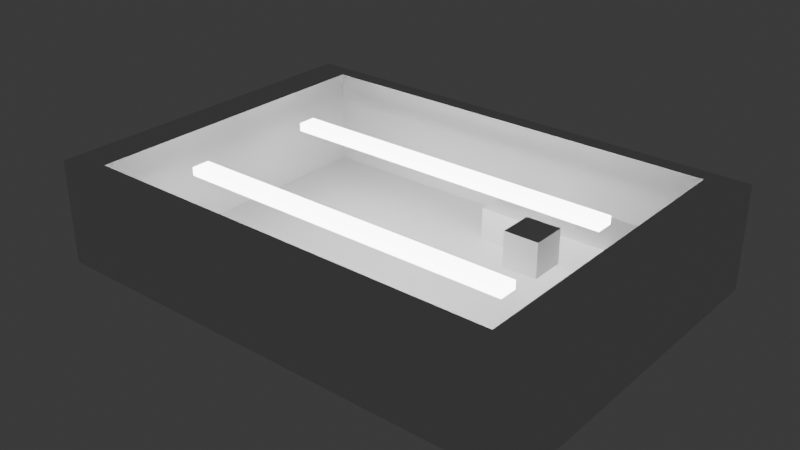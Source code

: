 # Source: ray_trace_model.blend  (saved by Blender 4.2.66; exported with 4.5.12 LTS)
import bpy
from mathutils import Matrix  # noqa: F401  (used for matrix-valued properties, if any)

bpy.ops.wm.read_factory_settings(use_empty=True)
scene = bpy.context.scene
scene.name = 'Scene'

# ---- collections
col_collection = bpy.data.collections.new('Collection'); scene.collection.children.link(col_collection)

# ---- materials (node trees are filled in below, after node groups)
mat_material = bpy.data.materials.new('Material')
mat_material.alpha_threshold = 0.0
mat_material.roughness = 0.5
mat_material.line_color = (0.0, 0.0, 0.0, 1.0)
mat_glass = bpy.data.materials.new('Glass')
mat_glass.alpha_threshold = 0.0
mat_glass.roughness = 0.5
mat_glass.line_color = (0.0, 0.0, 0.0, 1.0)
mat_juice = bpy.data.materials.new('Juice')
mat_light = bpy.data.materials.new('light')
mat_light_001 = bpy.data.materials.new('light.001')
mat_computer_screen = bpy.data.materials.new('computer_screen')
mat_computer_screen.alpha_threshold = 0.0
mat_computer_screen.roughness = 0.5
mat_computer_screen.line_color = (0.0, 0.0, 0.0, 1.0)

# ---- material node trees
mat_material.use_nodes = True; mat_material.node_tree.nodes.clear()
_N = mat_material.node_tree.nodes; _L = mat_material.node_tree.links
n0 = _N.new('ShaderNodeOutputMaterial'); n0.name = 'Material Output'; n0.location = (300, 300)
n1 = _N.new('ShaderNodeBsdfPrincipled'); n1.name = 'Principled BSDF'; n1.location = (10, 300)
n1.inputs[1].default_value = 0.02532
n1.inputs[2].default_value = 1.0
n1.inputs[3].default_value = 1.45
_L.new(n1.outputs[0], n0.inputs[0])
n0.is_active_output = True
mat_glass.use_nodes = True; mat_glass.node_tree.nodes.clear()
_N = mat_glass.node_tree.nodes; _L = mat_glass.node_tree.links
n0 = _N.new('ShaderNodeOutputMaterial'); n0.name = 'Material Output'; n0.location = (300, 300)
n1 = _N.new('ShaderNodeBsdfPrincipled'); n1.name = 'Principled BSDF'; n1.location = (10, 300)
n1.inputs[0].default_value = (0.9357, 1.0, 0.8516, 1.0)
n1.inputs[2].default_value = 0.06962
n1.inputs[3].default_value = 1.25
n1.inputs[4].default_value = 0.05063
_L.new(n1.outputs[0], n0.inputs[0])
n0.is_active_output = True
mat_juice.use_nodes = True; mat_juice.node_tree.nodes.clear()
_N = mat_juice.node_tree.nodes; _L = mat_juice.node_tree.links
n0 = _N.new('ShaderNodeBsdfPrincipled'); n0.name = 'Principled BSDF'; n0.location = (10, 300)
n0.inputs[0].default_value = (1.0, 0.02317, 0.02317, 1.0)
n0.inputs[2].default_value = 0.0
n0.inputs[4].default_value = 0.0
n0.inputs[27].default_value = (1.0, 0.01881, 0.006033, 1.0)
n1 = _N.new('ShaderNodeOutputMaterial'); n1.name = 'Material Output'; n1.location = (300, 300)
_L.new(n0.outputs[0], n1.inputs[0])
n1.is_active_output = True
mat_light.use_nodes = True; mat_light.node_tree.nodes.clear()
_N = mat_light.node_tree.nodes; _L = mat_light.node_tree.links
n0 = _N.new('ShaderNodeBsdfPrincipled'); n0.name = 'Principled BSDF'; n0.location = (10, 300)
n0.inputs[28].default_value = 9.6
n1 = _N.new('ShaderNodeOutputMaterial'); n1.name = 'Material Output'; n1.location = (300, 300)
_L.new(n0.outputs[0], n1.inputs[0])
n1.is_active_output = True
mat_light_001.use_nodes = True; mat_light_001.node_tree.nodes.clear()
_N = mat_light_001.node_tree.nodes; _L = mat_light_001.node_tree.links
n0 = _N.new('ShaderNodeBsdfPrincipled'); n0.name = 'Principled BSDF'; n0.location = (10, 300)
n0.inputs[28].default_value = 9.6
n1 = _N.new('ShaderNodeOutputMaterial'); n1.name = 'Material Output'; n1.location = (300, 300)
_L.new(n0.outputs[0], n1.inputs[0])
n1.is_active_output = True
mat_computer_screen.use_nodes = True; mat_computer_screen.node_tree.nodes.clear()
_N = mat_computer_screen.node_tree.nodes; _L = mat_computer_screen.node_tree.links
n0 = _N.new('ShaderNodeOutputMaterial'); n0.name = 'Material Output'; n0.location = (300, 300)
n1 = _N.new('ShaderNodeBsdfPrincipled'); n1.name = 'Principled BSDF'; n1.location = (10, 300)
n1.inputs[0].default_value = (0.05895, 0.8004, 0.07272, 1.0)
n1.inputs[1].default_value = 0.02532
n1.inputs[2].default_value = 0.05063
n1.inputs[3].default_value = 1.45
_L.new(n1.outputs[0], n0.inputs[0])
n0.is_active_output = True

# ---- world
world_world = bpy.data.worlds.new('World'); scene.world = world_world
world_world.use_nodes = True; world_world.node_tree.nodes.clear()
_N = world_world.node_tree.nodes; _L = world_world.node_tree.links
n0 = _N.new('ShaderNodeOutputWorld'); n0.name = 'World Output'; n0.location = (300, 300)
n1 = _N.new('ShaderNodeBackground'); n1.name = 'Background'; n1.location = (10, 300)
n1.inputs[0].default_value = (0.05088, 0.05088, 0.05088, 1.0)
_L.new(n1.outputs[0], n0.inputs[0])
n0.is_active_output = True
world_world.color = (0.05088, 0.05088, 0.05088)
world_world.sun_shadow_jitter_overblur = 0.0

# ---- meshes
me_cube = bpy.data.meshes.new('Cube')
me_cube.from_pydata([(12.79, 9.48, 5.287), (15.01, 10.51, -1.0), (12.79, -9.48, 5.287), (15.01, -10.51, -1.0), (-12.79, 9.48, 5.287), (-15.01, 10.51, -1.0), (-12.79, -9.48, 5.287), (-15.01, -10.51, -1.0), (15.01, -10.51, 5.287), (-15.01, -10.51, 5.287), (15.01, 10.51, 5.287), (-15.01, 10.51, 5.287), (12.79, 9.48, -0.5893), (12.79, -9.48, -0.5893), (-12.79, 9.48, -0.5893), (-12.79, -9.48, -0.5893)], [], [(4, 6, 15, 14), (3, 8, 9, 7), (7, 9, 11, 5), (5, 1, 3, 7), (1, 10, 8, 3), (5, 11, 10, 1), (2, 6, 9, 8), (0, 2, 8, 10), (6, 4, 11, 9), (4, 0, 10, 11), (12, 14, 15, 13), (6, 2, 13, 15), (0, 4, 14, 12), (2, 0, 12, 13)])
_uv = me_cube.uv_layers.new(name='UVMap')
_uv.uv.foreach_set('vector', [0.8565, 0.5123, 0.8565, 0.7377, 0.8565, 0.7377, 0.8565, 0.5123, 0.375, 0.75, 0.625, 0.75, 0.625, 1.0, 0.375, 1.0, 0.375, 0.0, 0.625, 0.0, 0.625, 0.25, 0.375, 0.25, 0.125, 0.5, 0.375, 0.5, 0.375, 0.75, 0.125, 0.75, 0.375, 0.5, 0.625, 0.5, 0.625, 0.75, 0.375, 0.75, 0.375, 0.25, 0.625, 0.25, 0.625, 0.5, 0.375, 0.5, 0.6435, 0.7377, 0.8565, 0.7377, 0.875, 0.75, 0.625, 0.75, 0.6435, 0.5123, 0.6435, 0.7377, 0.625, 0.75, 0.625, 0.5, 0.8565, 0.7377, 0.8565, 0.5123, 0.875, 0.5, 0.875, 0.75, 0.8565, 0.5123, 0.6435, 0.5123, 0.625, 0.5, 0.875, 0.5, 0.6435, 0.5123, 0.8565, 0.5123, 0.8565, 0.7377, 0.6435, 0.7377, 0.8565, 0.7377, 0.6435, 0.7377, 0.6435, 0.7377, 0.8565, 0.7377, 0.6435, 0.5123, 0.8565, 0.5123, 0.8565, 0.5123, 0.6435, 0.5123, 0.6435, 0.7377, 0.6435, 0.5123, 0.6435, 0.5123, 0.6435, 0.7377])
me_cube.materials.append(mat_material)
me_cube.use_mirror_vertex_groups = False
me_cube.update()
me_cube_001 = bpy.data.meshes.new('Cube.001')
me_cube_001.from_pydata([(1.351, 5.793, -0.599), (1.351, 5.793, 1.401), (1.351, 9.521, -0.599), (1.351, 9.521, 1.401), (12.81, 5.793, -0.599), (12.81, 5.793, 1.401), (12.81, 9.521, -0.599), (12.81, 9.521, 1.401)], [], [(0, 1, 3, 2), (2, 3, 7, 6), (6, 7, 5, 4), (4, 5, 1, 0), (2, 6, 4, 0), (7, 3, 1, 5)])
_uv = me_cube_001.uv_layers.new(name='UVMap')
_uv.uv.foreach_set('vector', [0.375, 0.0, 0.625, 0.0, 0.625, 0.25, 0.375, 0.25, 0.375, 0.25, 0.625, 0.25, 0.625, 0.5, 0.375, 0.5, 0.375, 0.5, 0.625, 0.5, 0.625, 0.75, 0.375, 0.75, 0.375, 0.75, 0.625, 0.75, 0.625, 1.0, 0.375, 1.0, 0.125, 0.5, 0.375, 0.5, 0.375, 0.75, 0.125, 0.75, 0.625, 0.5, 0.875, 0.5, 0.875, 0.75, 0.625, 0.75])
me_cube_001.materials.append(mat_material)
me_cube_001.update()
me_cylinder = bpy.data.meshes.new('Cylinder')
me_cylinder.from_pydata([(6.084e-08, 0.8994, 1.118), (7.17e-08, 0.645, 1.457), (0.1755, 0.8821, 1.118), (0.1258, 0.6327, 1.457), (0.3442, 0.8309, 1.118), (0.2468, 0.596, 1.457), (0.4996, 0.7478, 1.118), (0.3583, 0.5364, 1.457), (0.6359, 0.636, 1.118), (0.456, 0.4562, 1.457), (0.7478, 0.4997, 1.118), (0.5362, 0.3584, 1.457), (0.8309, 0.3442, 1.118), (0.5958, 0.2469, 1.457), (0.8821, 0.1755, 1.118), (0.6325, 0.126, 1.457), (0.8993, 6.043e-05, 1.118), (0.6449, 0.0001439, 1.457), (0.8821, -0.1754, 1.118), (0.6325, -0.1257, 1.457), (0.8309, -0.3441, 1.118), (0.5958, -0.2467, 1.457), (0.7478, -0.4996, 1.118), (0.5362, -0.3581, 1.457), (0.6359, -0.6359, 1.118), (0.456, -0.4559, 1.457), (0.4996, -0.7477, 1.118), (0.3583, -0.5361, 1.457), (0.3442, -0.8308, 1.118), (0.2468, -0.5957, 1.457), (0.1755, -0.882, 1.118), (0.1258, -0.6324, 1.457), (6.084e-08, -0.8993, 1.118), (7.17e-08, -0.6448, 1.457), (-0.1755, -0.882, 1.118), (-0.1258, -0.6324, 1.457), (-0.3442, -0.8308, 1.118), (-0.2468, -0.5957, 1.457), (-0.4996, -0.7477, 1.118), (-0.3583, -0.5361, 1.457), (-0.6359, -0.6359, 1.118), (-0.456, -0.4559, 1.457), (-0.7478, -0.4996, 1.118), (-0.5362, -0.3581, 1.457), (-0.8309, -0.3441, 1.118), (-0.5958, -0.2467, 1.457), (-0.8821, -0.1754, 1.118), (-0.6325, -0.1257, 1.457), (-0.8993, 6.043e-05, 1.118), (-0.6449, 0.0001439, 1.457), (-0.8821, 0.1755, 1.118), (-0.6325, 0.126, 1.457), (-0.8309, 0.3442, 1.118), (-0.5958, 0.2469, 1.457), (-0.7478, 0.4997, 1.118), (-0.5362, 0.3584, 1.457), (-0.6359, 0.636, 1.118), (-0.456, 0.4562, 1.457), (-0.4996, 0.7478, 1.118), (-0.3583, 0.5364, 1.457), (-0.3442, 0.8309, 1.118), (-0.2468, 0.596, 1.457), (-0.1755, 0.8821, 1.118), (-0.1258, 0.6327, 1.457), (4.934e-08, 0.8994, 0.2807), (0.1755, 0.8821, 0.2807), (0.3442, 0.8309, 0.2807), (0.4996, 0.7478, 0.2807), (0.6359, 0.636, 0.2807), (0.7478, 0.4997, 0.2807), (0.8309, 0.3442, 0.2807), (0.8821, 0.1755, 0.2807), (0.8993, 6.043e-05, 0.2807), (0.8821, -0.1754, 0.2807), (0.8309, -0.3441, 0.2807), (0.7478, -0.4996, 0.2807), (0.6359, -0.6359, 0.2807), (0.4996, -0.7477, 0.2807), (0.3442, -0.8308, 0.2807), (0.1755, -0.882, 0.2807), (4.934e-08, -0.8993, 0.2807), (-0.1755, -0.882, 0.2807), (-0.3442, -0.8308, 0.2807), (-0.4996, -0.7477, 0.2807), (-0.6359, -0.6359, 0.2807), (-0.7478, -0.4996, 0.2807), (-0.8309, -0.3441, 0.2807), (-0.8821, -0.1754, 0.2807), (-0.8993, 6.043e-05, 0.2807), (-0.8821, 0.1755, 0.2807), (-0.8309, 0.3442, 0.2807), (-0.7478, 0.4997, 0.2807), (-0.6359, 0.636, 0.2807), (-0.4996, 0.7478, 0.2807), (-0.3442, 0.8309, 0.2807), (-0.1755, 0.8821, 0.2807), (1.511e-08, 0.8452, -0.1461), (0.1649, 0.829, -0.1461), (0.3234, 0.7809, -0.1461), (0.4696, 0.7028, -0.1461), (0.5976, 0.5977, -0.1461), (0.7027, 0.4696, -0.1461), (0.7809, 0.3235, -0.1461), (0.8289, 0.1649, -0.1461), (0.8452, 6.043e-05, -0.1461), (0.8289, -0.1648, -0.1461), (0.7809, -0.3234, -0.1461), (0.7027, -0.4695, -0.1461), (0.5976, -0.5976, -0.1461), (0.4696, -0.7027, -0.1461), (0.3234, -0.7808, -0.1461), (0.1649, -0.8289, -0.1461), (1.511e-08, -0.8451, -0.1461), (-0.1649, -0.8289, -0.1461), (-0.3234, -0.7808, -0.1461), (-0.4696, -0.7027, -0.1461), (-0.5976, -0.5976, -0.1461), (-0.7027, -0.4695, -0.1461), (-0.7809, -0.3234, -0.1461), (-0.8289, -0.1648, -0.1461), (-0.8452, 6.043e-05, -0.1461), (-0.8289, 0.1649, -0.1461), (-0.7809, 0.3235, -0.1461), (-0.7027, 0.4696, -0.1461), (-0.5976, 0.5977, -0.1461), (-0.4696, 0.7028, -0.1461), (-0.3234, 0.7809, -0.1461), (-0.1649, 0.829, -0.1461), (7.601e-09, 0.7675, -0.5702), (0.1497, 0.7527, -0.5702), (0.2937, 0.709, -0.5702), (0.4263, 0.6381, -0.5702), (0.5426, 0.5427, -0.5702), (0.6381, 0.4264, -0.5702), (0.709, 0.2937, -0.5702), (0.7526, 0.1498, -0.5702), (0.7674, 6.043e-05, -0.5702), (0.7526, -0.1497, -0.5702), (0.709, -0.2936, -0.5702), (0.6381, -0.4263, -0.5702), (0.5426, -0.5426, -0.5702), (0.4263, -0.638, -0.5702), (0.2937, -0.7089, -0.5702), (0.1497, -0.7526, -0.5702), (7.601e-09, -0.7673, -0.5702), (-0.1497, -0.7526, -0.5702), (-0.2937, -0.7089, -0.5702), (-0.4263, -0.638, -0.5702), (-0.5426, -0.5426, -0.5702), (-0.6381, -0.4263, -0.5702), (-0.709, -0.2936, -0.5702), (-0.7526, -0.1497, -0.5702), (-0.7674, 6.043e-05, -0.5702), (-0.7526, 0.1498, -0.5702), (-0.709, 0.2937, -0.5702), (-0.6381, 0.4264, -0.5702), (-0.5426, 0.5427, -0.5702), (-0.4263, 0.6381, -0.5702), (-0.2937, 0.709, -0.5702), (-0.1497, 0.7527, -0.5702), (-6.047e-09, 0.6556, -1.083), (0.1279, 0.643, -1.083), (0.2509, 0.6057, -1.083), (0.3642, 0.5451, -1.083), (0.4635, 0.4636, -1.083), (0.5451, 0.3643, -1.083), (0.6057, 0.2509, -1.083), (0.643, 0.128, -1.083), (0.6556, 6.043e-05, -1.083), (0.643, -0.1278, -1.083), (0.6057, -0.2508, -1.083), (0.5451, -0.3641, -1.083), (0.4635, -0.4635, -1.083), (0.3642, -0.545, -1.083), (0.2509, -0.6056, -1.083), (0.1279, -0.6429, -1.083), (-6.047e-09, -0.6555, -1.083), (-0.1279, -0.6429, -1.083), (-0.2509, -0.6056, -1.083), (-0.3642, -0.545, -1.083), (-0.4635, -0.4635, -1.083), (-0.5451, -0.3641, -1.083), (-0.6057, -0.2508, -1.083), (-0.643, -0.1278, -1.083), (-0.6556, 6.043e-05, -1.083), (-0.643, 0.128, -1.083), (-0.6057, 0.2509, -1.083), (-0.5451, 0.3643, -1.083), (-0.4635, 0.4636, -1.083), (-0.3642, 0.5451, -1.083), (-0.2509, 0.6057, -1.083), (-0.1279, 0.643, -1.083), (0.1604, 0.8063, 1.457), (6.654e-08, 0.8221, 1.457), (0.3145, 0.7595, 1.457), (0.4566, 0.6836, 1.457), (0.5812, 0.5813, 1.457), (0.6834, 0.4568, 1.457), (0.7594, 0.3147, 1.457), (0.8061, 0.1605, 1.457), (0.8219, 0.0001439, 1.457), (0.8061, -0.1602, 1.457), (0.7594, -0.3144, 1.457), (0.6834, -0.4565, 1.457), (0.5812, -0.5811, 1.457), (0.4566, -0.6833, 1.457), (0.3145, -0.7592, 1.457), (0.1604, -0.806, 1.457), (6.654e-08, -0.8218, 1.457), (-0.1604, -0.806, 1.457), (-0.3145, -0.7592, 1.457), (-0.4566, -0.6833, 1.457), (-0.5812, -0.5811, 1.457), (-0.6834, -0.4565, 1.457), (-0.7594, -0.3144, 1.457), (-0.8061, -0.1602, 1.457), (-0.8219, 0.0001439, 1.457), (-0.8061, 0.1605, 1.457), (-0.7594, 0.3147, 1.457), (-0.6834, 0.4568, 1.457), (-0.5812, 0.5813, 1.457), (-0.4566, 0.6836, 1.457), (-0.3145, 0.7595, 1.457), (-0.1604, 0.8063, 1.457), (1.032e-07, 0.645, 1.237), (0.1258, 0.6327, 1.237), (0.2468, 0.596, 1.237), (0.3583, 0.5364, 1.237), (0.456, 0.4562, 1.237), (0.5362, 0.3584, 1.237), (0.5958, 0.2469, 1.237), (0.6325, 0.126, 1.237), (0.6449, 0.0001439, 1.237), (0.6325, -0.1257, 1.237), (0.5958, -0.2467, 1.237), (0.5362, -0.3581, 1.237), (0.456, -0.4559, 1.237), (0.3583, -0.5361, 1.237), (0.2468, -0.5957, 1.237), (0.1258, -0.6324, 1.237), (1.032e-07, -0.6448, 1.237), (-0.1258, -0.6324, 1.237), (-0.2468, -0.5957, 1.237), (-0.3583, -0.5361, 1.237), (-0.456, -0.4559, 1.237), (-0.5362, -0.3581, 1.237), (-0.5958, -0.2467, 1.237), (-0.6325, -0.1257, 1.237), (-0.6449, 0.0001439, 1.237), (-0.6325, 0.126, 1.237), (-0.5958, 0.2469, 1.237), (-0.5362, 0.3584, 1.237), (-0.456, 0.4562, 1.237), (-0.3583, 0.5364, 1.237), (-0.2468, 0.596, 1.237), (-0.1258, 0.6327, 1.237), (8.637e-09, 0.4453, -0.4903), (0.08684, 0.4367, -0.4903), (0.1703, 0.4114, -0.4903), (0.2473, 0.3703, -0.4903), (0.3148, 0.3149, -0.4903), (0.3701, 0.2474, -0.4903), (0.4112, 0.1705, -0.4903), (0.4366, 0.08698, -0.4903), (0.4451, 0.0001439, -0.4903), (0.4366, -0.0867, -0.4903), (0.4112, -0.1702, -0.4903), (0.3701, -0.2472, -0.4903), (0.3148, -0.3146, -0.4903), (0.2473, -0.37, -0.4903), (0.1703, -0.4111, -0.4903), (0.08684, -0.4364, -0.4903), (8.637e-09, -0.445, -0.4903), (-0.08684, -0.4364, -0.4903), (-0.1703, -0.4111, -0.4903), (-0.2473, -0.37, -0.4903), (-0.3148, -0.3146, -0.4903), (-0.3701, -0.2472, -0.4903), (-0.4112, -0.1702, -0.4903), (-0.4366, -0.0867, -0.4903), (-0.4451, 0.0001439, -0.4903), (-0.4366, 0.08698, -0.4903), (-0.4112, 0.1705, -0.4903), (-0.3701, 0.2474, -0.4903), (-0.3148, 0.3149, -0.4903), (-0.2473, 0.3703, -0.4903), (-0.1703, 0.4114, -0.4903), (-0.08684, 0.4367, -0.4903)], [], [(0, 193, 192, 2), (2, 192, 194, 4), (4, 194, 195, 6), (6, 195, 196, 8), (8, 196, 197, 10), (10, 197, 198, 12), (12, 198, 199, 14), (14, 199, 200, 16), (16, 200, 201, 18), (18, 201, 202, 20), (20, 202, 203, 22), (22, 203, 204, 24), (24, 204, 205, 26), (26, 205, 206, 28), (28, 206, 207, 30), (30, 207, 208, 32), (32, 208, 209, 34), (34, 209, 210, 36), (36, 210, 211, 38), (38, 211, 212, 40), (40, 212, 213, 42), (42, 213, 214, 44), (44, 214, 215, 46), (46, 215, 216, 48), (48, 216, 217, 50), (50, 217, 218, 52), (52, 218, 219, 54), (54, 219, 220, 56), (56, 220, 221, 58), (58, 221, 222, 60), (45, 43, 245, 246), (60, 222, 223, 62), (62, 223, 193, 0), (4, 6, 67, 66), (95, 64, 96, 127), (22, 24, 76, 75), (40, 42, 85, 84), (58, 60, 94, 93), (14, 16, 72, 71), (32, 34, 81, 80), (50, 52, 90, 89), (6, 8, 68, 67), (24, 26, 77, 76), (42, 44, 86, 85), (60, 62, 95, 94), (16, 18, 73, 72), (34, 36, 82, 81), (52, 54, 91, 90), (8, 10, 69, 68), (26, 28, 78, 77), (44, 46, 87, 86), (0, 2, 65, 64), (62, 0, 64, 95), (18, 20, 74, 73), (36, 38, 83, 82), (54, 56, 92, 91), (10, 12, 70, 69), (28, 30, 79, 78), (46, 48, 88, 87), (2, 4, 66, 65), (20, 22, 75, 74), (38, 40, 84, 83), (56, 58, 93, 92), (12, 14, 71, 70), (30, 32, 80, 79), (48, 50, 89, 88), (117, 118, 150, 149), (82, 83, 115, 114), (69, 70, 102, 101), (83, 84, 116, 115), (70, 71, 103, 102), (84, 85, 117, 116), (71, 72, 104, 103), (85, 86, 118, 117), (72, 73, 105, 104), (86, 87, 119, 118), (73, 74, 106, 105), (87, 88, 120, 119), (74, 75, 107, 106), (88, 89, 121, 120), (75, 76, 108, 107), (89, 90, 122, 121), (76, 77, 109, 108), (90, 91, 123, 122), (77, 78, 110, 109), (64, 65, 97, 96), (91, 92, 124, 123), (78, 79, 111, 110), (65, 66, 98, 97), (92, 93, 125, 124), (79, 80, 112, 111), (66, 67, 99, 98), (93, 94, 126, 125), (80, 81, 113, 112), (67, 68, 100, 99), (94, 95, 127, 126), (81, 82, 114, 113), (68, 69, 101, 100), (152, 153, 185, 184), (104, 105, 137, 136), (118, 119, 151, 150), (105, 106, 138, 137), (119, 120, 152, 151), (106, 107, 139, 138), (120, 121, 153, 152), (107, 108, 140, 139), (121, 122, 154, 153), (108, 109, 141, 140), (122, 123, 155, 154), (109, 110, 142, 141), (96, 97, 129, 128), (123, 124, 156, 155), (110, 111, 143, 142), (97, 98, 130, 129), (124, 125, 157, 156), (111, 112, 144, 143), (98, 99, 131, 130), (125, 126, 158, 157), (112, 113, 145, 144), (99, 100, 132, 131), (126, 127, 159, 158), (113, 114, 146, 145), (100, 101, 133, 132), (127, 96, 128, 159), (114, 115, 147, 146), (101, 102, 134, 133), (115, 116, 148, 147), (102, 103, 135, 134), (116, 117, 149, 148), (103, 104, 136, 135), (160, 161, 162, 163, 164, 165, 166, 167, 168, 169, 170, 171, 172, 173, 174, 175, 176, 177, 178, 179, 180, 181, 182, 183, 184, 185, 186, 187, 188, 189, 190, 191), (139, 140, 172, 171), (153, 154, 186, 185), (140, 141, 173, 172), (154, 155, 187, 186), (141, 142, 174, 173), (128, 129, 161, 160), (155, 156, 188, 187), (142, 143, 175, 174), (129, 130, 162, 161), (156, 157, 189, 188), (143, 144, 176, 175), (130, 131, 163, 162), (157, 158, 190, 189), (144, 145, 177, 176), (131, 132, 164, 163), (158, 159, 191, 190), (145, 146, 178, 177), (132, 133, 165, 164), (159, 128, 160, 191), (146, 147, 179, 178), (133, 134, 166, 165), (147, 148, 180, 179), (134, 135, 167, 166), (148, 149, 181, 180), (135, 136, 168, 167), (149, 150, 182, 181), (136, 137, 169, 168), (150, 151, 183, 182), (137, 138, 170, 169), (151, 152, 184, 183), (138, 139, 171, 170), (1, 3, 192, 193), (3, 5, 194, 192), (5, 7, 195, 194), (7, 9, 196, 195), (9, 11, 197, 196), (11, 13, 198, 197), (13, 15, 199, 198), (15, 17, 200, 199), (17, 19, 201, 200), (19, 21, 202, 201), (21, 23, 203, 202), (23, 25, 204, 203), (25, 27, 205, 204), (27, 29, 206, 205), (29, 31, 207, 206), (31, 33, 208, 207), (33, 35, 209, 208), (35, 37, 210, 209), (37, 39, 211, 210), (39, 41, 212, 211), (41, 43, 213, 212), (43, 45, 214, 213), (45, 47, 215, 214), (47, 49, 216, 215), (49, 51, 217, 216), (51, 53, 218, 217), (53, 55, 219, 218), (55, 57, 220, 219), (57, 59, 221, 220), (59, 61, 222, 221), (61, 63, 223, 222), (63, 1, 193, 223), (249, 281, 280, 248), (19, 17, 232, 233), (47, 45, 246, 247), (21, 19, 233, 234), (49, 47, 247, 248), (23, 21, 234, 235), (51, 49, 248, 249), (25, 23, 235, 236), (53, 51, 249, 250), (27, 25, 236, 237), (55, 53, 250, 251), (29, 27, 237, 238), (3, 1, 224, 225), (57, 55, 251, 252), (31, 29, 238, 239), (5, 3, 225, 226), (59, 57, 252, 253), (33, 31, 239, 240), (7, 5, 226, 227), (61, 59, 253, 254), (35, 33, 240, 241), (9, 7, 227, 228), (63, 61, 254, 255), (37, 35, 241, 242), (11, 9, 228, 229), (1, 63, 255, 224), (39, 37, 242, 243), (13, 11, 229, 230), (41, 39, 243, 244), (15, 13, 230, 231), (43, 41, 244, 245), (17, 15, 231, 232), (257, 258, 259, 260, 261, 262, 263, 264, 265, 266, 267, 268, 269, 270, 271, 272, 273, 274, 275, 276, 277, 278, 279, 280, 281, 282, 283, 284, 285, 286, 287, 256), (236, 268, 267, 235), (250, 282, 281, 249), (237, 269, 268, 236), (251, 283, 282, 250), (238, 270, 269, 237), (225, 257, 256, 224), (252, 284, 283, 251), (239, 271, 270, 238), (226, 258, 257, 225), (253, 285, 284, 252), (240, 272, 271, 239), (227, 259, 258, 226), (254, 286, 285, 253), (241, 273, 272, 240), (228, 260, 259, 227), (255, 287, 286, 254), (242, 274, 273, 241), (229, 261, 260, 228), (224, 256, 287, 255), (243, 275, 274, 242), (230, 262, 261, 229), (244, 276, 275, 243), (231, 263, 262, 230), (245, 277, 276, 244), (232, 264, 263, 231), (246, 278, 277, 245), (233, 265, 264, 232), (247, 279, 278, 246), (234, 266, 265, 233), (248, 280, 279, 247), (235, 267, 266, 234), (225, 224, 255, 254, 253, 252, 251, 250, 249, 248, 247, 246, 245, 244, 243, 242, 241, 240, 239, 238, 237, 236, 235, 234, 233, 232, 231, 230, 229, 228, 227, 226)])
me_cylinder.polygons.foreach_set('material_index', [0, 0, 0, 0, 0, 0, 0, 0, 0, 0, 0, 0, 0, 0, 0, 0, 0, 0, 0, 0, 0, 0, 0, 0, 0, 0, 0, 0, 0, 0, 0, 0, 0, 0, 0, 0, 0, 0, 0, 0, 0, 0, 0, 0, 0, 0, 0, 0, 0, 0, 0, 0, 0, 0, 0, 0, 0, 0, 0, 0, 0, 0, 0, 0, 0, 0, 0, 0, 0, 0, 0, 0, 0, 0, 0, 0, 0, 0, 0, 0, 0, 0, 0, 0, 0, 0, 0, 0, 0, 0, 0, 0, 0, 0, 0, 0, 0, 0, 0, 0, 0, 0, 0, 0, 0, 0, 0, 0, 0, 0, 0, 0, 0, 0, 0, 0, 0, 0, 0, 0, 0, 0, 0, 0, 0, 0, 0, 0, 0, 0, 0, 0, 0, 0, 0, 0, 0, 0, 0, 0, 0, 0, 0, 0, 0, 0, 0, 0, 0, 0, 0, 0, 0, 0, 0, 0, 0, 0, 0, 0, 0, 0, 0, 0, 0, 0, 0, 0, 0, 0, 0, 0, 0, 0, 0, 0, 0, 0, 0, 0, 0, 0, 0, 0, 0, 0, 0, 0, 0, 0, 0, 0, 0, 0, 1, 0, 0, 0, 0, 0, 0, 0, 0, 0, 0, 0, 0, 0, 0, 0, 0, 0, 0, 0, 0, 0, 0, 0, 0, 0, 0, 0, 0, 0, 0, 0, 1, 1, 1, 1, 1, 1, 1, 1, 1, 1, 1, 1, 1, 1, 1, 1, 1, 1, 1, 1, 1, 1, 1, 1, 1, 1, 1, 1, 1, 1, 1, 1, 1])
_uv = me_cylinder.uv_layers.new(name='UVMap')
_uv.uv.foreach_set('vector', [1.0, 0.5, 1.0, 1.0, 0.9688, 1.0, 0.9688, 0.5, 0.9688, 0.5, 0.9688, 1.0, 0.9375, 1.0, 0.9375, 0.5, 0.9375, 0.5, 0.9375, 1.0, 0.9062, 1.0, 0.9062, 0.5, 0.9062, 0.5, 0.9062, 1.0, 0.875, 1.0, 0.875, 0.5, 0.875, 0.5, 0.875, 1.0, 0.8438, 1.0, 0.8438, 0.5, 0.8438, 0.5, 0.8438, 1.0, 0.8125, 1.0, 0.8125, 0.5, 0.8125, 0.5, 0.8125, 1.0, 0.7812, 1.0, 0.7812, 0.5, 0.7812, 0.5, 0.7812, 1.0, 0.75, 1.0, 0.75, 0.5, 0.75, 0.5, 0.75, 1.0, 0.7188, 1.0, 0.7188, 0.5, 0.7188, 0.5, 0.7188, 1.0, 0.6875, 1.0, 0.6875, 0.5, 0.6875, 0.5, 0.6875, 1.0, 0.6562, 1.0, 0.6562, 0.5, 0.6562, 0.5, 0.6562, 1.0, 0.625, 1.0, 0.625, 0.5, 0.625, 0.5, 0.625, 1.0, 0.5938, 1.0, 0.5938, 0.5, 0.5938, 0.5, 0.5938, 1.0, 0.5625, 1.0, 0.5625, 0.5, 0.5625, 0.5, 0.5625, 1.0, 0.5312, 1.0, 0.5312, 0.5, 0.5312, 0.5, 0.5312, 1.0, 0.5, 1.0, 0.5, 0.5, 0.5, 0.5, 0.5, 1.0, 0.4688, 1.0, 0.4688, 0.5, 0.4688, 0.5, 0.4688, 1.0, 0.4375, 1.0, 0.4375, 0.5, 0.4375, 0.5, 0.4375, 1.0, 0.4062, 1.0, 0.4062, 0.5, 0.4062, 0.5, 0.4062, 1.0, 0.375, 1.0, 0.375, 0.5, 0.375, 0.5, 0.375, 1.0, 0.3438, 1.0, 0.3438, 0.5, 0.3438, 0.5, 0.3438, 1.0, 0.3125, 1.0, 0.3125, 0.5, 0.3125, 0.5, 0.3125, 1.0, 0.2812, 1.0, 0.2812, 0.5, 0.2812, 0.5, 0.2812, 1.0, 0.25, 1.0, 0.25, 0.5, 0.25, 0.5, 0.25, 1.0, 0.2188, 1.0, 0.2188, 0.5, 0.2188, 0.5, 0.2188, 1.0, 0.1875, 1.0, 0.1875, 0.5, 0.1875, 0.5, 0.1875, 1.0, 0.1562, 1.0, 0.1562, 0.5, 0.1562, 0.5, 0.1562, 1.0, 0.125, 1.0, 0.125, 0.5, 0.125, 0.5, 0.125, 1.0, 0.09375, 1.0, 0.09375, 0.5, 0.09375, 0.5, 0.09375, 1.0, 0.0625, 1.0, 0.0625, 0.5, 0.1324, 0.2013, 0.1442, 0.1793, 0.1442, 0.1793, 0.1324, 0.2013, 0.0625, 0.5, 0.0625, 1.0, 0.03125, 1.0, 0.03125, 0.5, 0.03125, 0.5, 0.03125, 1.0, 0.0, 1.0, 0.0, 0.5, 0.9375, 0.5, 0.9062, 0.5, 0.9062, 0.5, 0.9375, 0.5, 0.03125, 0.5, 0.0, 0.5, 0.0, 0.5, 0.03125, 0.5, 0.6562, 0.5, 0.625, 0.5, 0.625, 0.5, 0.6562, 0.5, 0.375, 0.5, 0.3438, 0.5, 0.3438, 0.5, 0.375, 0.5, 0.09375, 0.5, 0.0625, 0.5, 0.0625, 0.5, 0.09375, 0.5, 0.7812, 0.5, 0.75, 0.5, 0.75, 0.5, 0.7812, 0.5, 0.5, 0.5, 0.4688, 0.5, 0.4688, 0.5, 0.5, 0.5, 0.2188, 0.5, 0.1875, 0.5, 0.1875, 0.5, 0.2188, 0.5, 0.9062, 0.5, 0.875, 0.5, 0.875, 0.5, 0.9062, 0.5, 0.625, 0.5, 0.5938, 0.5, 0.5938, 0.5, 0.625, 0.5, 0.3438, 0.5, 0.3125, 0.5, 0.3125, 0.5, 0.3438, 0.5, 0.0625, 0.5, 0.03125, 0.5, 0.03125, 0.5, 0.0625, 0.5, 0.75, 0.5, 0.7188, 0.5, 0.7188, 0.5, 0.75, 0.5, 0.4688, 0.5, 0.4375, 0.5, 0.4375, 0.5, 0.4688, 0.5, 0.1875, 0.5, 0.1562, 0.5, 0.1562, 0.5, 0.1875, 0.5, 0.875, 0.5, 0.8438, 0.5, 0.8438, 0.5, 0.875, 0.5, 0.5938, 0.5, 0.5625, 0.5, 0.5625, 0.5, 0.5938, 0.5, 0.3125, 0.5, 0.2812, 0.5, 0.2812, 0.5, 0.3125, 0.5, 1.0, 0.5, 0.9688, 0.5, 0.9688, 0.5, 1.0, 0.5, 0.03125, 0.5, 0.0, 0.5, 0.0, 0.5, 0.03125, 0.5, 0.7188, 0.5, 0.6875, 0.5, 0.6875, 0.5, 0.7188, 0.5, 0.4375, 0.5, 0.4062, 0.5, 0.4062, 0.5, 0.4375, 0.5, 0.1562, 0.5, 0.125, 0.5, 0.125, 0.5, 0.1562, 0.5, 0.8438, 0.5, 0.8125, 0.5, 0.8125, 0.5, 0.8438, 0.5, 0.5625, 0.5, 0.5312, 0.5, 0.5312, 0.5, 0.5625, 0.5, 0.2812, 0.5, 0.25, 0.5, 0.25, 0.5, 0.2812, 0.5, 0.9688, 0.5, 0.9375, 0.5, 0.9375, 0.5, 0.9688, 0.5, 0.6875, 0.5, 0.6562, 0.5, 0.6562, 0.5, 0.6875, 0.5, 0.4062, 0.5, 0.375, 0.5, 0.375, 0.5, 0.4062, 0.5, 0.125, 0.5, 0.09375, 0.5, 0.09375, 0.5, 0.125, 0.5, 0.8125, 0.5, 0.7812, 0.5, 0.7812, 0.5, 0.8125, 0.5, 0.5312, 0.5, 0.5, 0.5, 0.5, 0.5, 0.5312, 0.5, 0.25, 0.5, 0.2188, 0.5, 0.2188, 0.5, 0.25, 0.5, 0.3438, 0.5, 0.3125, 0.5, 0.3125, 0.5, 0.3438, 0.5, 0.4375, 0.5, 0.4062, 0.5, 0.4062, 0.5, 0.4375, 0.5, 0.8438, 0.5, 0.8125, 0.5, 0.8125, 0.5, 0.8438, 0.5, 0.4062, 0.5, 0.375, 0.5, 0.375, 0.5, 0.4062, 0.5, 0.8125, 0.5, 0.7812, 0.5, 0.7812, 0.5, 0.8125, 0.5, 0.375, 0.5, 0.3438, 0.5, 0.3438, 0.5, 0.375, 0.5, 0.7812, 0.5, 0.75, 0.5, 0.75, 0.5, 0.7812, 0.5, 0.3438, 0.5, 0.3125, 0.5, 0.3125, 0.5, 0.3438, 0.5, 0.75, 0.5, 0.7188, 0.5, 0.7188, 0.5, 0.75, 0.5, 0.3125, 0.5, 0.2812, 0.5, 0.2812, 0.5, 0.3125, 0.5, 0.7188, 0.5, 0.6875, 0.5, 0.6875, 0.5, 0.7188, 0.5, 0.2812, 0.5, 0.25, 0.5, 0.25, 0.5, 0.2812, 0.5, 0.6875, 0.5, 0.6562, 0.5, 0.6562, 0.5, 0.6875, 0.5, 0.25, 0.5, 0.2188, 0.5, 0.2188, 0.5, 0.25, 0.5, 0.6562, 0.5, 0.625, 0.5, 0.625, 0.5, 0.6562, 0.5, 0.2188, 0.5, 0.1875, 0.5, 0.1875, 0.5, 0.2188, 0.5, 0.625, 0.5, 0.5938, 0.5, 0.5938, 0.5, 0.625, 0.5, 0.1875, 0.5, 0.1562, 0.5, 0.1562, 0.5, 0.1875, 0.5, 0.5938, 0.5, 0.5625, 0.5, 0.5625, 0.5, 0.5938, 0.5, 1.0, 0.5, 0.9688, 0.5, 0.9688, 0.5, 1.0, 0.5, 0.1562, 0.5, 0.125, 0.5, 0.125, 0.5, 0.1562, 0.5, 0.5625, 0.5, 0.5312, 0.5, 0.5312, 0.5, 0.5625, 0.5, 0.9688, 0.5, 0.9375, 0.5, 0.9375, 0.5, 0.9688, 0.5, 0.125, 0.5, 0.09375, 0.5, 0.09375, 0.5, 0.125, 0.5, 0.5312, 0.5, 0.5, 0.5, 0.5, 0.5, 0.5312, 0.5, 0.9375, 0.5, 0.9062, 0.5, 0.9062, 0.5, 0.9375, 0.5, 0.09375, 0.5, 0.0625, 0.5, 0.0625, 0.5, 0.09375, 0.5, 0.5, 0.5, 0.4688, 0.5, 0.4688, 0.5, 0.5, 0.5, 0.9062, 0.5, 0.875, 0.5, 0.875, 0.5, 0.9062, 0.5, 0.0625, 0.5, 0.03125, 0.5, 0.03125, 0.5, 0.0625, 0.5, 0.4688, 0.5, 0.4375, 0.5, 0.4375, 0.5, 0.4688, 0.5, 0.875, 0.5, 0.8438, 0.5, 0.8438, 0.5, 0.875, 0.5, 0.25, 0.5, 0.2188, 0.5, 0.2188, 0.5, 0.25, 0.5, 0.75, 0.5, 0.7188, 0.5, 0.7188, 0.5, 0.75, 0.5, 0.3125, 0.5, 0.2812, 0.5, 0.2812, 0.5, 0.3125, 0.5, 0.7188, 0.5, 0.6875, 0.5, 0.6875, 0.5, 0.7188, 0.5, 0.2812, 0.5, 0.25, 0.5, 0.25, 0.5, 0.2812, 0.5, 0.6875, 0.5, 0.6562, 0.5, 0.6562, 0.5, 0.6875, 0.5, 0.25, 0.5, 0.2188, 0.5, 0.2188, 0.5, 0.25, 0.5, 0.6562, 0.5, 0.625, 0.5, 0.625, 0.5, 0.6562, 0.5, 0.2188, 0.5, 0.1875, 0.5, 0.1875, 0.5, 0.2188, 0.5, 0.625, 0.5, 0.5938, 0.5, 0.5938, 0.5, 0.625, 0.5, 0.1875, 0.5, 0.1562, 0.5, 0.1562, 0.5, 0.1875, 0.5, 0.5938, 0.5, 0.5625, 0.5, 0.5625, 0.5, 0.5938, 0.5, 1.0, 0.5, 0.9688, 0.5, 0.9688, 0.5, 1.0, 0.5, 0.1562, 0.5, 0.125, 0.5, 0.125, 0.5, 0.1562, 0.5, 0.5625, 0.5, 0.5312, 0.5, 0.5312, 0.5, 0.5625, 0.5, 0.9688, 0.5, 0.9375, 0.5, 0.9375, 0.5, 0.9688, 0.5, 0.125, 0.5, 0.09375, 0.5, 0.09375, 0.5, 0.125, 0.5, 0.5312, 0.5, 0.5, 0.5, 0.5, 0.5, 0.5312, 0.5, 0.9375, 0.5, 0.9062, 0.5, 0.9062, 0.5, 0.9375, 0.5, 0.09375, 0.5, 0.0625, 0.5, 0.0625, 0.5, 0.09375, 0.5, 0.5, 0.5, 0.4688, 0.5, 0.4688, 0.5, 0.5, 0.5, 0.9062, 0.5, 0.875, 0.5, 0.875, 0.5, 0.9062, 0.5, 0.0625, 0.5, 0.03125, 0.5, 0.03125, 0.5, 0.0625, 0.5, 0.4688, 0.5, 0.4375, 0.5, 0.4375, 0.5, 0.4688, 0.5, 0.875, 0.5, 0.8438, 0.5, 0.8438, 0.5, 0.875, 0.5, 0.03125, 0.5, 0.0, 0.5, 0.0, 0.5, 0.03125, 0.5, 0.4375, 0.5, 0.4062, 0.5, 0.4062, 0.5, 0.4375, 0.5, 0.8438, 0.5, 0.8125, 0.5, 0.8125, 0.5, 0.8438, 0.5, 0.4062, 0.5, 0.375, 0.5, 0.375, 0.5, 0.4062, 0.5, 0.8125, 0.5, 0.7812, 0.5, 0.7812, 0.5, 0.8125, 0.5, 0.375, 0.5, 0.3438, 0.5, 0.3438, 0.5, 0.375, 0.5, 0.7812, 0.5, 0.75, 0.5, 0.75, 0.5, 0.7812, 0.5, 0.75, 0.49, 0.7968, 0.4854, 0.8418, 0.4717, 0.8833, 0.4496, 0.9197, 0.4197, 0.9496, 0.3833, 0.9717, 0.3418, 0.9854, 0.2968, 0.99, 0.25, 0.9854, 0.2032, 0.9717, 0.1582, 0.9496, 0.1167, 0.9197, 0.08029, 0.8833, 0.05045, 0.8418, 0.02827, 0.7968, 0.01461, 0.75, 0.01, 0.7032, 0.01461, 0.6582, 0.02827, 0.6167, 0.05045, 0.5803, 0.08029, 0.5504, 0.1167, 0.5283, 0.1582, 0.5146, 0.2032, 0.51, 0.25, 0.5146, 0.2968, 0.5283, 0.3418, 0.5504, 0.3833, 0.5803, 0.4197, 0.6167, 0.4496, 0.6582, 0.4717, 0.7032, 0.4854, 0.6562, 0.5, 0.625, 0.5, 0.625, 0.5, 0.6562, 0.5, 0.2188, 0.5, 0.1875, 0.5, 0.1875, 0.5, 0.2188, 0.5, 0.625, 0.5, 0.5938, 0.5, 0.5938, 0.5, 0.625, 0.5, 0.1875, 0.5, 0.1562, 0.5, 0.1562, 0.5, 0.1875, 0.5, 0.5938, 0.5, 0.5625, 0.5, 0.5625, 0.5, 0.5938, 0.5, 1.0, 0.5, 0.9688, 0.5, 0.9688, 0.5, 1.0, 0.5, 0.1562, 0.5, 0.125, 0.5, 0.125, 0.5, 0.1562, 0.5, 0.5625, 0.5, 0.5312, 0.5, 0.5312, 0.5, 0.5625, 0.5, 0.9688, 0.5, 0.9375, 0.5, 0.9375, 0.5, 0.9688, 0.5, 0.125, 0.5, 0.09375, 0.5, 0.09375, 0.5, 0.125, 0.5, 0.5312, 0.5, 0.5, 0.5, 0.5, 0.5, 0.5312, 0.5, 0.9375, 0.5, 0.9062, 0.5, 0.9062, 0.5, 0.9375, 0.5, 0.09375, 0.5, 0.0625, 0.5, 0.0625, 0.5, 0.09375, 0.5, 0.5, 0.5, 0.4688, 0.5, 0.4688, 0.5, 0.5, 0.5, 0.9062, 0.5, 0.875, 0.5, 0.875, 0.5, 0.9062, 0.5, 0.0625, 0.5, 0.03125, 0.5, 0.03125, 0.5, 0.0625, 0.5, 0.4688, 0.5, 0.4375, 0.5, 0.4375, 0.5, 0.4688, 0.5, 0.875, 0.5, 0.8438, 0.5, 0.8438, 0.5, 0.875, 0.5, 0.03125, 0.5, 0.0, 0.5, 0.0, 0.5, 0.03125, 0.5, 0.4375, 0.5, 0.4062, 0.5, 0.4062, 0.5, 0.4375, 0.5, 0.8438, 0.5, 0.8125, 0.5, 0.8125, 0.5, 0.8438, 0.5, 0.4062, 0.5, 0.375, 0.5, 0.375, 0.5, 0.4062, 0.5, 0.8125, 0.5, 0.7812, 0.5, 0.7812, 0.5, 0.8125, 0.5, 0.375, 0.5, 0.3438, 0.5, 0.3438, 0.5, 0.375, 0.5, 0.7812, 0.5, 0.75, 0.5, 0.75, 0.5, 0.7812, 0.5, 0.3438, 0.5, 0.3125, 0.5, 0.3125, 0.5, 0.3438, 0.5, 0.75, 0.5, 0.7188, 0.5, 0.7188, 0.5, 0.75, 0.5, 0.3125, 0.5, 0.2812, 0.5, 0.2812, 0.5, 0.3125, 0.5, 0.7188, 0.5, 0.6875, 0.5, 0.6875, 0.5, 0.7188, 0.5, 0.2812, 0.5, 0.25, 0.5, 0.25, 0.5, 0.2812, 0.5, 0.6875, 0.5, 0.6562, 0.5, 0.6562, 0.5, 0.6875, 0.5, 0.25, 0.3773, 0.2748, 0.3748, 0.2968, 0.4854, 0.25, 0.49, 0.2748, 0.3748, 0.2987, 0.3676, 0.3418, 0.4717, 0.2968, 0.4854, 0.2987, 0.3676, 0.3207, 0.3558, 0.3833, 0.4496, 0.3418, 0.4717, 0.3207, 0.3558, 0.34, 0.34, 0.4197, 0.4197, 0.3833, 0.4496, 0.34, 0.34, 0.3558, 0.3207, 0.4496, 0.3833, 0.4197, 0.4197, 0.3558, 0.3207, 0.3676, 0.2987, 0.4717, 0.3418, 0.4496, 0.3833, 0.3676, 0.2987, 0.3748, 0.2748, 0.4854, 0.2968, 0.4717, 0.3418, 0.3748, 0.2748, 0.3773, 0.25, 0.49, 0.25, 0.4854, 0.2968, 0.3773, 0.25, 0.3748, 0.2252, 0.4854, 0.2032, 0.49, 0.25, 0.3748, 0.2252, 0.3676, 0.2013, 0.4717, 0.1582, 0.4854, 0.2032, 0.3676, 0.2013, 0.3558, 0.1793, 0.4496, 0.1167, 0.4717, 0.1582, 0.3558, 0.1793, 0.34, 0.16, 0.4197, 0.08029, 0.4496, 0.1167, 0.34, 0.16, 0.3207, 0.1442, 0.3833, 0.05045, 0.4197, 0.08029, 0.3207, 0.1442, 0.2987, 0.1324, 0.3418, 0.02827, 0.3833, 0.05045, 0.2987, 0.1324, 0.2748, 0.1252, 0.2968, 0.01461, 0.3418, 0.02827, 0.2748, 0.1252, 0.25, 0.1227, 0.25, 0.01, 0.2968, 0.01461, 0.25, 0.1227, 0.2252, 0.1252, 0.2032, 0.01461, 0.25, 0.01, 0.2252, 0.1252, 0.2013, 0.1324, 0.1582, 0.02827, 0.2032, 0.01461, 0.2013, 0.1324, 0.1793, 0.1442, 0.1167, 0.05045, 0.1582, 0.02827, 0.1793, 0.1442, 0.16, 0.16, 0.08029, 0.08029, 0.1167, 0.05045, 0.16, 0.16, 0.1442, 0.1793, 0.05045, 0.1167, 0.08029, 0.08029, 0.1442, 0.1793, 0.1324, 0.2013, 0.02827, 0.1582, 0.05045, 0.1167, 0.1324, 0.2013, 0.1252, 0.2252, 0.01461, 0.2032, 0.02827, 0.1582, 0.1252, 0.2252, 0.1227, 0.25, 0.01, 0.25, 0.01461, 0.2032, 0.1227, 0.25, 0.1252, 0.2748, 0.01461, 0.2968, 0.01, 0.25, 0.1252, 0.2748, 0.1324, 0.2987, 0.02827, 0.3418, 0.01461, 0.2968, 0.1324, 0.2987, 0.1442, 0.3207, 0.05045, 0.3833, 0.02827, 0.3418, 0.1442, 0.3207, 0.16, 0.34, 0.08029, 0.4197, 0.05045, 0.3833, 0.16, 0.34, 0.1793, 0.3558, 0.1167, 0.4496, 0.08029, 0.4197, 0.1793, 0.3558, 0.2013, 0.3676, 0.1582, 0.4717, 0.1167, 0.4496, 0.2013, 0.3676, 0.2252, 0.3748, 0.2032, 0.4854, 0.1582, 0.4717, 0.2252, 0.3748, 0.25, 0.3773, 0.25, 0.49, 0.2032, 0.4854, 0.1252, 0.2748, 0.1252, 0.2748, 0.1227, 0.25, 0.1227, 0.25, 0.3748, 0.2252, 0.3773, 0.25, 0.3773, 0.25, 0.3748, 0.2252, 0.1252, 0.2252, 0.1324, 0.2013, 0.1324, 0.2013, 0.1252, 0.2252, 0.3676, 0.2013, 0.3748, 0.2252, 0.3748, 0.2252, 0.3676, 0.2013, 0.1227, 0.25, 0.1252, 0.2252, 0.1252, 0.2252, 0.1227, 0.25, 0.3558, 0.1793, 0.3676, 0.2013, 0.3676, 0.2013, 0.3558, 0.1793, 0.1252, 0.2748, 0.1227, 0.25, 0.1227, 0.25, 0.1252, 0.2748, 0.34, 0.16, 0.3558, 0.1793, 0.3558, 0.1793, 0.34, 0.16, 0.1324, 0.2987, 0.1252, 0.2748, 0.1252, 0.2748, 0.1324, 0.2987, 0.3207, 0.1442, 0.34, 0.16, 0.34, 0.16, 0.3207, 0.1442, 0.1442, 0.3207, 0.1324, 0.2987, 0.1324, 0.2987, 0.1442, 0.3207, 0.2987, 0.1324, 0.3207, 0.1442, 0.3207, 0.1442, 0.2987, 0.1324, 0.2748, 0.3748, 0.25, 0.3773, 0.25, 0.3773, 0.2748, 0.3748, 0.16, 0.34, 0.1442, 0.3207, 0.1442, 0.3207, 0.16, 0.34, 0.2748, 0.1252, 0.2987, 0.1324, 0.2987, 0.1324, 0.2748, 0.1252, 0.2987, 0.3676, 0.2748, 0.3748, 0.2748, 0.3748, 0.2987, 0.3676, 0.1793, 0.3558, 0.16, 0.34, 0.16, 0.34, 0.1793, 0.3558, 0.25, 0.1227, 0.2748, 0.1252, 0.2748, 0.1252, 0.25, 0.1227, 0.3207, 0.3558, 0.2987, 0.3676, 0.2987, 0.3676, 0.3207, 0.3558, 0.2013, 0.3676, 0.1793, 0.3558, 0.1793, 0.3558, 0.2013, 0.3676, 0.2252, 0.1252, 0.25, 0.1227, 0.25, 0.1227, 0.2252, 0.1252, 0.34, 0.34, 0.3207, 0.3558, 0.3207, 0.3558, 0.34, 0.34, 0.2252, 0.3748, 0.2013, 0.3676, 0.2013, 0.3676, 0.2252, 0.3748, 0.2013, 0.1324, 0.2252, 0.1252, 0.2252, 0.1252, 0.2013, 0.1324, 0.3558, 0.3207, 0.34, 0.34, 0.34, 0.34, 0.3558, 0.3207, 0.25, 0.3773, 0.2252, 0.3748, 0.2252, 0.3748, 0.25, 0.3773, 0.1793, 0.1442, 0.2013, 0.1324, 0.2013, 0.1324, 0.1793, 0.1442, 0.3676, 0.2987, 0.3558, 0.3207, 0.3558, 0.3207, 0.3676, 0.2987, 0.16, 0.16, 0.1793, 0.1442, 0.1793, 0.1442, 0.16, 0.16, 0.3748, 0.2748, 0.3676, 0.2987, 0.3676, 0.2987, 0.3748, 0.2748, 0.1442, 0.1793, 0.16, 0.16, 0.16, 0.16, 0.1442, 0.1793, 0.3773, 0.25, 0.3748, 0.2748, 0.3748, 0.2748, 0.3773, 0.25, 0.2748, 0.3748, 0.2987, 0.3676, 0.3207, 0.3558, 0.34, 0.34, 0.3558, 0.3207, 0.3676, 0.2987, 0.3748, 0.2748, 0.3773, 0.25, 0.3748, 0.2252, 0.3676, 0.2013, 0.3558, 0.1793, 0.34, 0.16, 0.3207, 0.1442, 0.2987, 0.1324, 0.2748, 0.1252, 0.25, 0.1227, 0.2252, 0.1252, 0.2013, 0.1324, 0.1793, 0.1442, 0.16, 0.16, 0.1442, 0.1793, 0.1324, 0.2013, 0.1252, 0.2252, 0.1227, 0.25, 0.1252, 0.2748, 0.1324, 0.2987, 0.1442, 0.3207, 0.16, 0.34, 0.1793, 0.3558, 0.2013, 0.3676, 0.2252, 0.3748, 0.25, 0.3773, 0.34, 0.16, 0.34, 0.16, 0.3558, 0.1793, 0.3558, 0.1793, 0.1324, 0.2987, 0.1324, 0.2987, 0.1252, 0.2748, 0.1252, 0.2748, 0.3207, 0.1442, 0.3207, 0.1442, 0.34, 0.16, 0.34, 0.16, 0.1442, 0.3207, 0.1442, 0.3207, 0.1324, 0.2987, 0.1324, 0.2987, 0.2987, 0.1324, 0.2987, 0.1324, 0.3207, 0.1442, 0.3207, 0.1442, 0.2748, 0.3748, 0.2748, 0.3748, 0.25, 0.3773, 0.25, 0.3773, 0.16, 0.34, 0.16, 0.34, 0.1442, 0.3207, 0.1442, 0.3207, 0.2748, 0.1252, 0.2748, 0.1252, 0.2987, 0.1324, 0.2987, 0.1324, 0.2987, 0.3676, 0.2987, 0.3676, 0.2748, 0.3748, 0.2748, 0.3748, 0.1793, 0.3558, 0.1793, 0.3558, 0.16, 0.34, 0.16, 0.34, 0.25, 0.1227, 0.25, 0.1227, 0.2748, 0.1252, 0.2748, 0.1252, 0.3207, 0.3558, 0.3207, 0.3558, 0.2987, 0.3676, 0.2987, 0.3676, 0.2013, 0.3676, 0.2013, 0.3676, 0.1793, 0.3558, 0.1793, 0.3558, 0.2252, 0.1252, 0.2252, 0.1252, 0.25, 0.1227, 0.25, 0.1227, 0.34, 0.34, 0.34, 0.34, 0.3207, 0.3558, 0.3207, 0.3558, 0.2252, 0.3748, 0.2252, 0.3748, 0.2013, 0.3676, 0.2013, 0.3676, 0.2013, 0.1324, 0.2013, 0.1324, 0.2252, 0.1252, 0.2252, 0.1252, 0.3558, 0.3207, 0.3558, 0.3207, 0.34, 0.34, 0.34, 0.34, 0.25, 0.3773, 0.25, 0.3773, 0.2252, 0.3748, 0.2252, 0.3748, 0.1793, 0.1442, 0.1793, 0.1442, 0.2013, 0.1324, 0.2013, 0.1324, 0.3676, 0.2987, 0.3676, 0.2987, 0.3558, 0.3207, 0.3558, 0.3207, 0.16, 0.16, 0.16, 0.16, 0.1793, 0.1442, 0.1793, 0.1442, 0.3748, 0.2748, 0.3748, 0.2748, 0.3676, 0.2987, 0.3676, 0.2987, 0.1442, 0.1793, 0.1442, 0.1793, 0.16, 0.16, 0.16, 0.16, 0.3773, 0.25, 0.3773, 0.25, 0.3748, 0.2748, 0.3748, 0.2748, 0.1324, 0.2013, 0.1324, 0.2013, 0.1442, 0.1793, 0.1442, 0.1793, 0.3748, 0.2252, 0.3748, 0.2252, 0.3773, 0.25, 0.3773, 0.25, 0.1252, 0.2252, 0.1252, 0.2252, 0.1324, 0.2013, 0.1324, 0.2013, 0.3676, 0.2013, 0.3676, 0.2013, 0.3748, 0.2252, 0.3748, 0.2252, 0.1227, 0.25, 0.1227, 0.25, 0.1252, 0.2252, 0.1252, 0.2252, 0.3558, 0.1793, 0.3558, 0.1793, 0.3676, 0.2013, 0.3676, 0.2013, 0.0, 0.0, 0.0, 0.0, 0.0, 0.0, 0.0, 0.0, 0.0, 0.0, 0.0, 0.0, 0.0, 0.0, 0.0, 0.0, 0.0, 0.0, 0.0, 0.0, 0.0, 0.0, 0.0, 0.0, 0.0, 0.0, 0.0, 0.0, 0.0, 0.0, 0.0, 0.0, 0.0, 0.0, 0.0, 0.0, 0.0, 0.0, 0.0, 0.0, 0.0, 0.0, 0.0, 0.0, 0.0, 0.0, 0.0, 0.0, 0.0, 0.0, 0.0, 0.0, 0.0, 0.0, 0.0, 0.0, 0.0, 0.0, 0.0, 0.0, 0.0, 0.0, 0.0, 0.0])
me_cylinder.materials.append(mat_glass)
me_cylinder.materials.append(mat_juice)
me_cylinder.update()
me_cube_002 = bpy.data.meshes.new('Cube.002')
me_cube_002.from_pydata([(-1.0, -1.0, -1.0), (-1.0, -1.0, 1.0), (-1.0, 1.0, -1.0), (-1.0, 1.0, 1.0), (1.0, -1.0, -1.0), (1.0, -1.0, 1.0), (1.0, 1.0, -1.0), (1.0, 1.0, 1.0)], [], [(0, 1, 3, 2), (2, 3, 7, 6), (6, 7, 5, 4), (4, 5, 1, 0), (2, 6, 4, 0), (7, 3, 1, 5)])
_uv = me_cube_002.uv_layers.new(name='UVMap')
_uv.uv.foreach_set('vector', [0.375, 0.0, 0.625, 0.0, 0.625, 0.25, 0.375, 0.25, 0.375, 0.25, 0.625, 0.25, 0.625, 0.5, 0.375, 0.5, 0.375, 0.5, 0.625, 0.5, 0.625, 0.75, 0.375, 0.75, 0.375, 0.75, 0.625, 0.75, 0.625, 1.0, 0.375, 1.0, 0.125, 0.5, 0.375, 0.5, 0.375, 0.75, 0.125, 0.75, 0.625, 0.5, 0.875, 0.5, 0.875, 0.75, 0.625, 0.75])
me_cube_002.materials.append(mat_light)
me_cube_002.update()
me_cube_003 = bpy.data.meshes.new('Cube.003')
me_cube_003.from_pydata([(-1.0, -1.0, -1.0), (-1.0, -1.0, 1.0), (-1.0, 1.0, -1.0), (-1.0, 1.0, 1.0), (1.0, -1.0, -1.0), (1.0, -1.0, 1.0), (1.0, 1.0, -1.0), (1.0, 1.0, 1.0)], [], [(0, 1, 3, 2), (2, 3, 7, 6), (6, 7, 5, 4), (4, 5, 1, 0), (2, 6, 4, 0), (7, 3, 1, 5)])
_uv = me_cube_003.uv_layers.new(name='UVMap')
_uv.uv.foreach_set('vector', [0.375, 0.0, 0.625, 0.0, 0.625, 0.25, 0.375, 0.25, 0.375, 0.25, 0.625, 0.25, 0.625, 0.5, 0.375, 0.5, 0.375, 0.5, 0.625, 0.5, 0.625, 0.75, 0.375, 0.75, 0.375, 0.75, 0.625, 0.75, 0.625, 1.0, 0.375, 1.0, 0.125, 0.5, 0.375, 0.5, 0.375, 0.75, 0.125, 0.75, 0.625, 0.5, 0.875, 0.5, 0.875, 0.75, 0.625, 0.75])
me_cube_003.materials.append(mat_light_001)
me_cube_003.update()
me_cube_004 = bpy.data.meshes.new('Cube.004')
me_cube_004.from_pydata([(-1.0, -1.0, -1.0), (-1.0, -1.0, 1.0), (-1.0, 1.0, -1.0), (-1.0, 1.0, 1.0), (1.0, -1.0, -1.0), (1.0, -1.0, 1.0), (1.0, 1.0, -1.0), (1.0, 1.0, 1.0)], [], [(0, 1, 3, 2), (2, 3, 7, 6), (6, 7, 5, 4), (4, 5, 1, 0), (2, 6, 4, 0), (7, 3, 1, 5)])
_uv = me_cube_004.uv_layers.new(name='UVMap')
_uv.uv.foreach_set('vector', [0.375, 0.0, 0.625, 0.0, 0.625, 0.25, 0.375, 0.25, 0.375, 0.25, 0.625, 0.25, 0.625, 0.5, 0.375, 0.5, 0.375, 0.5, 0.625, 0.5, 0.625, 0.75, 0.375, 0.75, 0.375, 0.75, 0.625, 0.75, 0.625, 1.0, 0.375, 1.0, 0.125, 0.5, 0.375, 0.5, 0.375, 0.75, 0.125, 0.75, 0.625, 0.5, 0.875, 0.5, 0.875, 0.75, 0.625, 0.75])
me_cube_004.materials.append(mat_light)
me_cube_004.update()
me_cube_005 = bpy.data.meshes.new('Cube.005')
me_cube_005.from_pydata([(-1.0, -1.0, -1.0), (-1.0, -1.0, 1.0), (-1.0, 1.0, -1.0), (-1.0, 1.0, 1.0), (1.0, -1.0, -1.0), (1.0, -1.0, 1.0), (1.0, 1.0, -1.0), (1.0, 1.0, 1.0)], [], [(0, 1, 3, 2), (2, 3, 7, 6), (6, 7, 5, 4), (4, 5, 1, 0), (2, 6, 4, 0), (7, 3, 1, 5)])
me_cube_005.polygons.foreach_set('material_index', [0, 1, 1, 1, 1, 1])
_uv = me_cube_005.uv_layers.new(name='UVMap')
_uv.uv.foreach_set('vector', [0.375, 0.0, 0.625, 0.0, 0.625, 0.25, 0.375, 0.25, 0.375, 0.25, 0.625, 0.25, 0.625, 0.5, 0.375, 0.5, 0.375, 0.5, 0.625, 0.5, 0.625, 0.75, 0.375, 0.75, 0.375, 0.75, 0.625, 0.75, 0.625, 1.0, 0.375, 1.0, 0.125, 0.5, 0.375, 0.5, 0.375, 0.75, 0.125, 0.75, 0.625, 0.5, 0.875, 0.5, 0.875, 0.75, 0.625, 0.75])
me_cube_005.materials.append(mat_computer_screen)
me_cube_005.materials.append(mat_material)
me_cube_005.update()

# ---- objects
ob_room = bpy.data.objects.new('room', me_cube)
ob_table = bpy.data.objects.new('table', me_cube_001)
ob_glass_of_juice = bpy.data.objects.new('glass_of_juice', me_cylinder)
ob_light1 = bpy.data.objects.new('light1', me_cube_002)
ob_light2 = bpy.data.objects.new('light2', me_cube_003)
ob_cube = bpy.data.objects.new('Cube', me_cube_004)
ob_cube_001 = bpy.data.objects.new('Cube.001', me_cube_005)

# ---- transforms, parenting, visibility, modifiers, constraints
ob_room.location = (0.0, 0.0, 0.0)
ob_room.lock_rotations_4d = False
ob_room.empty_display_type = 'ARROWS'
ob_room.lineart.crease_threshold = 0.0
ob_table.location = (0.0, 0.0, 0.0)
ob_glass_of_juice.location = (3.912, 7.238, 1.713)
ob_glass_of_juice.scale = (0.3277, 0.3277, 0.3277)
ob_light1.location = (0.0, 3.625, 4.203)
ob_light1.scale = (10.43, 0.564, 0.2483)
ob_light2.location = (0.0, -4.86, 4.203)
ob_light2.scale = (10.43, 0.564, 0.2483)
ob_cube.location = (4.356, 7.939, 1.521)
ob_cube.scale = (-0.1257, -0.1257, -0.1257)
ob_cube_001.location = (8.443, 0.0, 3.661)

# ---- collection membership
col_collection.objects.link(ob_room)
col_collection.objects.link(ob_table)
col_collection.objects.link(ob_glass_of_juice)
col_collection.objects.link(ob_light1)
col_collection.objects.link(ob_light2)
col_collection.objects.link(ob_cube)
col_collection.objects.link(ob_cube_001)

# ---- scene / render settings (as saved in the file)
scene.frame_start = 1; scene.frame_end = 250; scene.frame_set(1)
scene.render.engine = 'BLENDER_EEVEE_NEXT'
bpy.context.view_layer.update()

# ---- added for rendering (the .blend has no active camera): camera
cam_auto = bpy.data.cameras.new('AutoCamera')
cam_auto.lens = 50.0
cam_auto.sensor_width = 36.0
cam_auto.clip_end = 1000.0
ob_auto_camera = bpy.data.objects.new('AutoCamera', cam_auto)
scene.collection.objects.link(ob_auto_camera)
ob_auto_camera.location = (34.4017, -41.2821, 29.665)
ob_auto_camera.rotation_euler = (1.09748, -7.21219e-08, 0.694738)
scene.camera = ob_auto_camera
bpy.context.view_layer.update()
